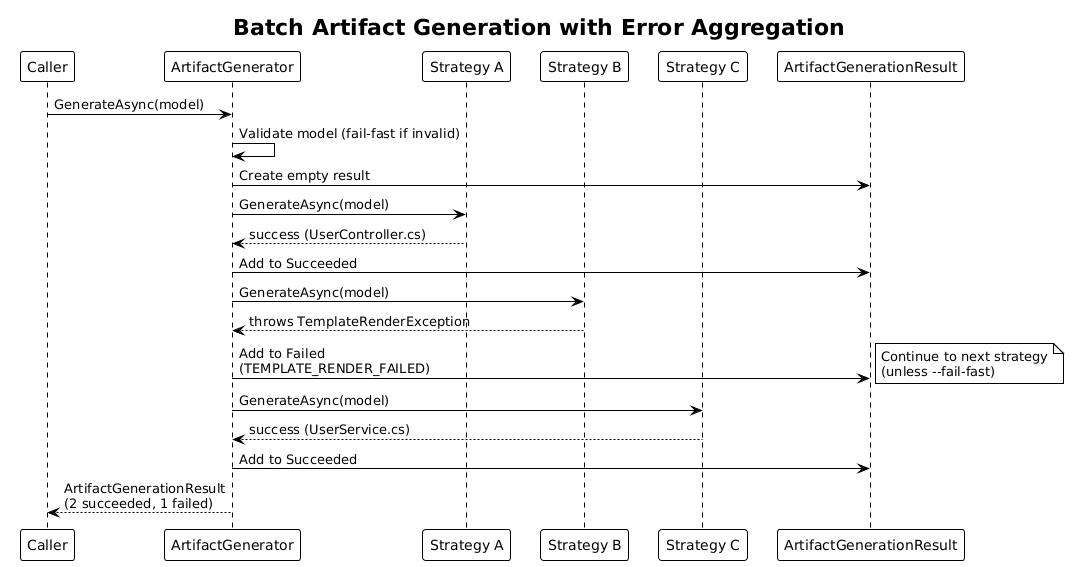

The diagram above was rendered by PlantUML. Its source (embedded in the PNG):
@startuml
!theme plain

title Batch Artifact Generation with Error Aggregation

participant "Caller" as caller
participant "ArtifactGenerator" as gen
participant "Strategy A" as stratA
participant "Strategy B" as stratB
participant "Strategy C" as stratC
participant "ArtifactGenerationResult" as result

caller -> gen : GenerateAsync(model)
gen -> gen : Validate model (fail-fast if invalid)

gen -> result : Create empty result

gen -> stratA : GenerateAsync(model)
stratA --> gen : success (UserController.cs)
gen -> result : Add to Succeeded

gen -> stratB : GenerateAsync(model)
stratB --> gen : throws TemplateRenderException
gen -> result : Add to Failed\n(TEMPLATE_RENDER_FAILED)
note right: Continue to next strategy\n(unless --fail-fast)

gen -> stratC : GenerateAsync(model)
stratC --> gen : success (UserService.cs)
gen -> result : Add to Succeeded

gen --> caller : ArtifactGenerationResult\n(2 succeeded, 1 failed)
@enduml